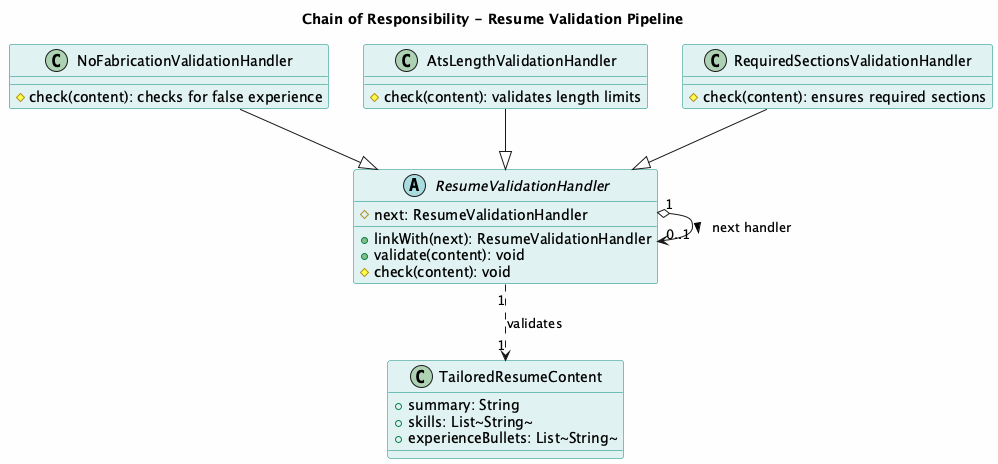

The diagram above was rendered by PlantUML. Its source (embedded in the PNG):
@startuml NextOffer_Chain_Pattern_Detail
title Chain of Responsibility - Resume Validation Pipeline
top to bottom direction
skinparam backgroundColor #FEFEFE
skinparam classBackgroundColor #E0F2F1
skinparam classBorderColor #00897B

abstract class ResumeValidationHandler {
  #next: ResumeValidationHandler
  +linkWith(next): ResumeValidationHandler
  +validate(content): void
  #check(content): void
}

class NoFabricationValidationHandler {
  #check(content): checks for false experience
}

class AtsLengthValidationHandler {
  #check(content): validates length limits
}

class RequiredSectionsValidationHandler {
  #check(content): ensures required sections
}

class TailoredResumeContent {
  +summary: String
  +skills: List~String~
  +experienceBullets: List~String~
}

NoFabricationValidationHandler --|> ResumeValidationHandler
AtsLengthValidationHandler --|> ResumeValidationHandler
RequiredSectionsValidationHandler --|> ResumeValidationHandler
ResumeValidationHandler "1" o--> "0..1" ResumeValidationHandler : next handler >
ResumeValidationHandler "1" ..> "1" TailoredResumeContent : validates

@enduml